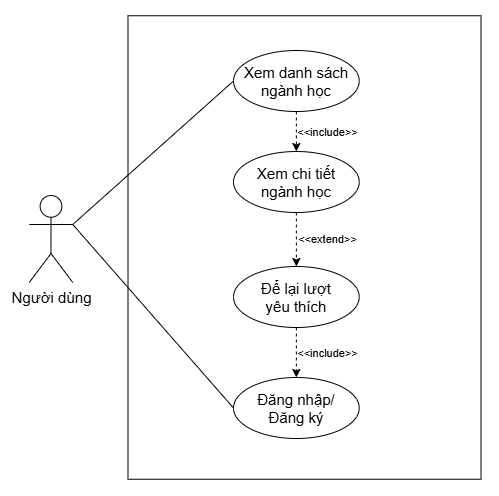

The diagram above was exported from draw.io. Its source (the exported page's mxGraphModel, read from the mxfile embedded in the PNG):
<mxGraphModel dx="918" dy="538" grid="0" gridSize="10" guides="1" tooltips="1" connect="1" arrows="1" fold="1" page="1" pageScale="1" pageWidth="827" pageHeight="1169" math="0" shadow="0">
  <root>
    <mxCell id="0" />
    <mxCell id="1" parent="0" />
    <mxCell id="SWiTMyqGao-HSweFb_LE-7" value="" style="rounded=0;whiteSpace=wrap;html=1;rotation=-90;fontColor=default;fillColor=default;strokeColor=none;" vertex="1" parent="1">
      <mxGeometry x="131.38" y="313.88" width="495.75" height="498.5" as="geometry" />
    </mxCell>
    <mxCell id="PXRFSbpX5JZ9uRrLj0WI-1" value="" style="rounded=0;whiteSpace=wrap;html=1;rotation=90;" parent="1" vertex="1">
      <mxGeometry x="203.25" y="386.5" width="463.5" height="353" as="geometry" />
    </mxCell>
    <mxCell id="PXRFSbpX5JZ9uRrLj0WI-2" value="&lt;font style=&quot;font-size: 15px;&quot;&gt;Người dùng&lt;/font&gt;" style="shape=umlActor;verticalLabelPosition=bottom;verticalAlign=top;html=1;outlineConnect=0;" parent="1" vertex="1">
      <mxGeometry x="159.75" y="511" width="43.5" height="87" as="geometry" />
    </mxCell>
    <mxCell id="PXRFSbpX5JZ9uRrLj0WI-5" value="&lt;font style=&quot;font-size: 15px;&quot;&gt;Xem danh sách ngành học&lt;/font&gt;" style="ellipse;whiteSpace=wrap;html=1;" parent="1" vertex="1">
      <mxGeometry x="364" y="366" width="125.75" height="61" as="geometry" />
    </mxCell>
    <mxCell id="PXRFSbpX5JZ9uRrLj0WI-8" value="&lt;span style=&quot;font-size: 15px;&quot;&gt;Đăng nhập/&lt;/span&gt;&lt;div&gt;&lt;span style=&quot;font-size: 15px;&quot;&gt;Đăng ký&lt;/span&gt;&lt;/div&gt;" style="ellipse;whiteSpace=wrap;html=1;" parent="1" vertex="1">
      <mxGeometry x="364" y="693" width="125.75" height="61" as="geometry" />
    </mxCell>
    <mxCell id="PXRFSbpX5JZ9uRrLj0WI-10" value="" style="endArrow=none;html=1;rounded=0;entryX=0;entryY=0.5;entryDx=0;entryDy=0;exitX=1;exitY=0.3333333333333333;exitDx=0;exitDy=0;exitPerimeter=0;" parent="1" source="PXRFSbpX5JZ9uRrLj0WI-2" target="PXRFSbpX5JZ9uRrLj0WI-5" edge="1">
      <mxGeometry width="50" height="50" relative="1" as="geometry">
        <mxPoint x="218" y="414" as="sourcePoint" />
        <mxPoint x="372" y="444" as="targetPoint" />
      </mxGeometry>
    </mxCell>
    <mxCell id="PXRFSbpX5JZ9uRrLj0WI-13" value="" style="endArrow=none;html=1;rounded=0;entryX=0;entryY=0.5;entryDx=0;entryDy=0;exitX=1;exitY=0.3333333333333333;exitDx=0;exitDy=0;exitPerimeter=0;" parent="1" source="PXRFSbpX5JZ9uRrLj0WI-2" target="PXRFSbpX5JZ9uRrLj0WI-8" edge="1">
      <mxGeometry width="50" height="50" relative="1" as="geometry">
        <mxPoint x="207" y="442" as="sourcePoint" />
        <mxPoint x="327" y="548" as="targetPoint" />
      </mxGeometry>
    </mxCell>
    <mxCell id="PXRFSbpX5JZ9uRrLj0WI-18" value="" style="endArrow=classic;html=1;rounded=0;dashed=1;exitX=0.5;exitY=1;exitDx=0;exitDy=0;" parent="1" source="SWiTMyqGao-HSweFb_LE-2" target="PXRFSbpX5JZ9uRrLj0WI-8" edge="1">
      <mxGeometry width="50" height="50" relative="1" as="geometry">
        <mxPoint x="426" y="586" as="sourcePoint" />
        <mxPoint x="516.75" y="555" as="targetPoint" />
      </mxGeometry>
    </mxCell>
    <mxCell id="PXRFSbpX5JZ9uRrLj0WI-19" value="&amp;lt;&amp;lt;include&amp;gt;&amp;gt;" style="edgeLabel;html=1;align=center;verticalAlign=middle;resizable=0;points=[];" parent="PXRFSbpX5JZ9uRrLj0WI-18" vertex="1" connectable="0">
      <mxGeometry x="-0.1784" y="1" relative="1" as="geometry">
        <mxPoint x="30" y="4" as="offset" />
      </mxGeometry>
    </mxCell>
    <mxCell id="SWiTMyqGao-HSweFb_LE-1" value="&lt;font style=&quot;font-size: 15px;&quot;&gt;Xem chi tiết ngành học&lt;/font&gt;" style="ellipse;whiteSpace=wrap;html=1;" vertex="1" parent="1">
      <mxGeometry x="364" y="467" width="125.75" height="61" as="geometry" />
    </mxCell>
    <mxCell id="SWiTMyqGao-HSweFb_LE-2" value="&lt;span style=&quot;font-size: 15px;&quot;&gt;Để lại lượt&lt;/span&gt;&lt;div&gt;&lt;span style=&quot;font-size: 15px; background-color: transparent; color: light-dark(rgb(0, 0, 0), rgb(255, 255, 255));&quot;&gt;yêu thích&lt;/span&gt;&lt;/div&gt;" style="ellipse;whiteSpace=wrap;html=1;" vertex="1" parent="1">
      <mxGeometry x="364" y="582" width="125.75" height="61" as="geometry" />
    </mxCell>
    <mxCell id="SWiTMyqGao-HSweFb_LE-3" value="" style="endArrow=classic;html=1;rounded=0;dashed=1;exitX=0.5;exitY=1;exitDx=0;exitDy=0;entryX=0.5;entryY=0;entryDx=0;entryDy=0;" edge="1" parent="1" source="PXRFSbpX5JZ9uRrLj0WI-5" target="SWiTMyqGao-HSweFb_LE-1">
      <mxGeometry width="50" height="50" relative="1" as="geometry">
        <mxPoint x="506" y="416" as="sourcePoint" />
        <mxPoint x="508" y="460" as="targetPoint" />
      </mxGeometry>
    </mxCell>
    <mxCell id="SWiTMyqGao-HSweFb_LE-4" value="&amp;lt;&amp;lt;include&amp;gt;&amp;gt;" style="edgeLabel;html=1;align=center;verticalAlign=middle;resizable=0;points=[];" vertex="1" connectable="0" parent="SWiTMyqGao-HSweFb_LE-3">
      <mxGeometry x="-0.1784" y="1" relative="1" as="geometry">
        <mxPoint x="30" y="4" as="offset" />
      </mxGeometry>
    </mxCell>
    <mxCell id="SWiTMyqGao-HSweFb_LE-5" value="" style="endArrow=classic;html=1;rounded=0;dashed=1;exitX=0.5;exitY=1;exitDx=0;exitDy=0;entryX=0.5;entryY=0;entryDx=0;entryDy=0;" edge="1" parent="1" source="SWiTMyqGao-HSweFb_LE-1" target="SWiTMyqGao-HSweFb_LE-2">
      <mxGeometry width="50" height="50" relative="1" as="geometry">
        <mxPoint x="437" y="543" as="sourcePoint" />
        <mxPoint x="437" y="583" as="targetPoint" />
      </mxGeometry>
    </mxCell>
    <mxCell id="SWiTMyqGao-HSweFb_LE-6" value="&amp;lt;&amp;lt;extend&amp;gt;&amp;gt;" style="edgeLabel;html=1;align=center;verticalAlign=middle;resizable=0;points=[];" vertex="1" connectable="0" parent="SWiTMyqGao-HSweFb_LE-5">
      <mxGeometry x="-0.1784" y="1" relative="1" as="geometry">
        <mxPoint x="30" y="4" as="offset" />
      </mxGeometry>
    </mxCell>
  </root>
</mxGraphModel>